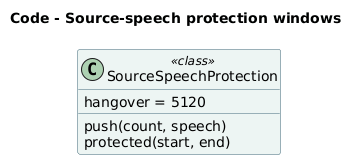

The diagram above was rendered by PlantUML. Its source (embedded in the PNG):
@startuml
!pragma layout smetana
skinparam backgroundColor #FFFFFF
skinparam shadowing false
skinparam defaultFontName DejaVu Sans
skinparam classBackgroundColor #EDF5F3
skinparam classBorderColor #42697A
skinparam ArrowColor #42697A
hide empty members
title Code - Source-speech protection windows
class "SourceSpeechProtection" as SourceSpeechProtection <<class>> [[https://github.com/JasonLn0711/project_aura/blob/main/src/aura/audio/reuse_policy.py#L9]] {
  hangover = 5120
  push(count, speech)
  protected(start, end)
}
@enduml